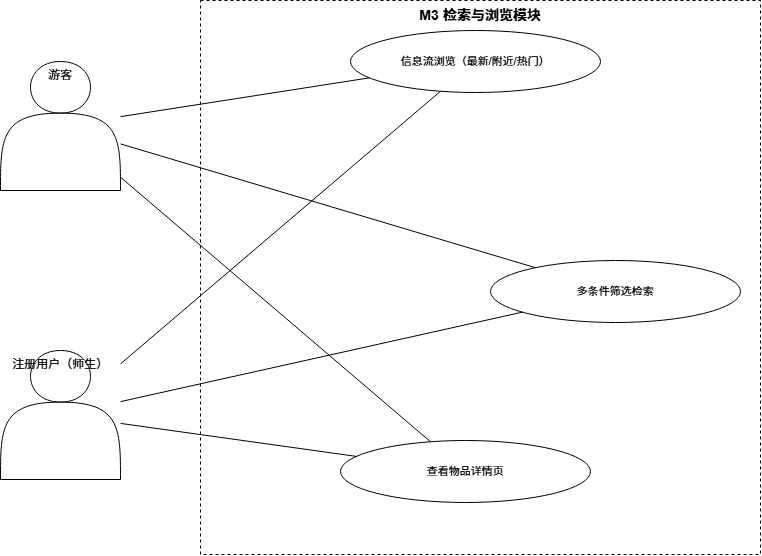

The diagram above was exported from draw.io. Its source (the exported page's mxGraphModel, read from the mxfile embedded in the PNG):
<mxGraphModel dx="1193" dy="956" grid="1" gridSize="10" guides="1" tooltips="1" connect="1" arrows="1" fold="1" page="1" pageScale="1" pageWidth="826" pageHeight="330" math="0" shadow="0">
  <root>
    <mxCell id="0" />
    <mxCell id="1" parent="0" />
    <mxCell id="n1" parent="1" style="shape=actor;whiteSpace=wrap;html=1;verticalAlign=top;align=center;fontSize=12;fillColor=#FFFFFF;" value="游客" vertex="1">
      <mxGeometry height="129" width="120" x="40" y="-209" as="geometry" />
    </mxCell>
    <mxCell id="n2" parent="1" style="shape=actor;whiteSpace=wrap;html=1;verticalAlign=top;align=center;fontSize=12;fillColor=#FFFFFF;" value="注册用户（师生）" vertex="1">
      <mxGeometry height="129" width="120" x="40" y="80" as="geometry" />
    </mxCell>
    <mxCell id="n3" parent="1" style="rounded=0;whiteSpace=wrap;html=1;dashed=1;strokeColor=#000000;verticalAlign=top;align=center;fontSize=14;fontStyle=1;fillColor=none;" value="M3 检索与浏览模块" vertex="1">
      <mxGeometry height="554" width="560" x="240" y="-270" as="geometry" />
    </mxCell>
    <mxCell id="n4" parent="1" style="ellipse;whiteSpace=wrap;html=1;fontSize=11;fillColor=#FFFFFF;strokeColor=#000000;" value="多条件筛选检索" vertex="1">
      <mxGeometry height="62" width="250" x="530" y="-10" as="geometry" />
    </mxCell>
    <mxCell id="n5" parent="1" style="ellipse;whiteSpace=wrap;html=1;fontSize=11;fillColor=#FFFFFF;strokeColor=#000000;" value="信息流浏览（最新/附近/热门）" vertex="1">
      <mxGeometry height="62" width="250" x="390" y="-240" as="geometry" />
    </mxCell>
    <mxCell id="n6" parent="1" style="ellipse;whiteSpace=wrap;html=1;fontSize=11;fillColor=#FFFFFF;strokeColor=#000000;" value="查看物品详情页" vertex="1">
      <mxGeometry height="62" width="250" x="380" y="170" as="geometry" />
    </mxCell>
    <mxCell id="n7" edge="1" parent="1" source="n1" style="endArrow=none;html=1;strokeColor=#000000;" target="n4">
      <mxGeometry relative="1" as="geometry" />
    </mxCell>
    <mxCell id="n8" edge="1" parent="1" source="n2" style="endArrow=none;html=1;strokeColor=#000000;" target="n4">
      <mxGeometry relative="1" as="geometry" />
    </mxCell>
    <mxCell id="n9" edge="1" parent="1" source="n1" style="endArrow=none;html=1;strokeColor=#000000;" target="n5">
      <mxGeometry relative="1" as="geometry" />
    </mxCell>
    <mxCell id="n10" edge="1" parent="1" source="n2" style="endArrow=none;html=1;strokeColor=#000000;" target="n5">
      <mxGeometry relative="1" as="geometry" />
    </mxCell>
    <mxCell id="n11" edge="1" parent="1" source="n1" style="endArrow=none;html=1;strokeColor=#000000;" target="n6">
      <mxGeometry relative="1" as="geometry" />
    </mxCell>
    <mxCell id="n12" edge="1" parent="1" source="n2" style="endArrow=none;html=1;strokeColor=#000000;" target="n6">
      <mxGeometry relative="1" as="geometry" />
    </mxCell>
  </root>
</mxGraphModel>